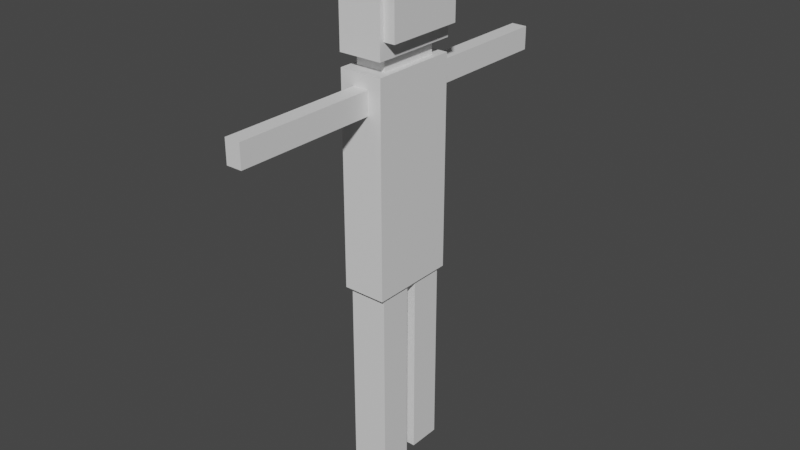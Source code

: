 # Source: Character.blend  (saved by Blender 2.82.7; exported with 4.5.12 LTS)
import bpy
from mathutils import Matrix  # noqa: F401  (used for matrix-valued properties, if any)

bpy.ops.wm.read_factory_settings(use_empty=True)
scene = bpy.context.scene
scene.name = 'Scene'

# ---- collections
col_collection = bpy.data.collections.new('Collection'); scene.collection.children.link(col_collection)

# ---- materials (node trees are filled in below, after node groups)
mat_material = bpy.data.materials.new('Material')
mat_material.alpha_threshold = 0.0
mat_material.use_transparent_shadow = False
mat_material.line_color = (0.0, 0.0, 0.0, 1.0)

# ---- material node trees
mat_material.use_nodes = True; mat_material.node_tree.nodes.clear()
_N = mat_material.node_tree.nodes; _L = mat_material.node_tree.links
n0 = _N.new('ShaderNodeOutputMaterial'); n0.name = 'Material Output'; n0.location = (300, 300)
n1 = _N.new('ShaderNodeBsdfPrincipled'); n1.name = 'Principled BSDF'; n1.location = (10, 300)
n1.distribution = 'GGX'
n1.subsurface_method = 'BURLEY'
n1.inputs[2].default_value = 0.4
n1.inputs[3].default_value = 1.45
n1.inputs[27].default_value = (0.0, 0.0, 0.0, 1.0)
n1.inputs[28].default_value = 1.0
_L.new(n1.outputs[0], n0.inputs[0])
n0.is_active_output = True

# ---- world
world_world = bpy.data.worlds.new('World'); scene.world = world_world
world_world.use_nodes = True; world_world.node_tree.nodes.clear()
_N = world_world.node_tree.nodes; _L = world_world.node_tree.links
n0 = _N.new('ShaderNodeOutputWorld'); n0.name = 'World Output'; n0.location = (300, 300)
n1 = _N.new('ShaderNodeBackground'); n1.name = 'Background'; n1.location = (10, 300)
n1.inputs[0].default_value = (0.05088, 0.05088, 0.05088, 1.0)
_L.new(n1.outputs[0], n0.inputs[0])
n0.is_active_output = True
world_world.color = (0.05088, 0.05088, 0.05088)
world_world.use_sun_shadow = False
world_world.sun_shadow_jitter_overblur = 0.0

# ---- meshes
me_cube = bpy.data.meshes.new('Cube')
me_cube.from_pydata([(0.7028, 0.7028, 1.0), (0.3631, 1.0, 0.7496), (-0.7028, 0.7028, 1.0), (-0.3631, 1.0, 0.7496), (0.3631, 1.0, 0.9086), (-0.3631, 1.0, 0.9086), (0.7028, 0.7028, 1.086), (-0.7028, 0.7028, 1.086), (1.01, 0.8994, 1.202), (-1.01, 1.01, 1.092), (1.01, 0.8994, 1.487), (-1.01, 1.01, 1.598), (0.785, 0.785, 1.626), (-0.785, 0.785, 1.626), (0.8745, 0.8745, -0.455), (-0.8745, 0.8745, -0.455), (1.0, 1.0, 1.0), (-1.0, 1.0, 1.0), (0.3631, 4.233, 0.7496), (-0.3631, 4.233, 0.7496), (0.3631, 4.233, 0.9086), (-0.3631, 4.233, 0.9086), (1.0, 1.0, -0.455), (-1.0, 1.0, -0.455), (0.8745, 0.1255, -1.773), (0.8745, 0.1255, -0.455), (-0.8745, 0.1255, -0.455), (-0.8745, 0.1255, -1.773), (0.8745, 0.8745, -1.773), (-0.8745, 0.8745, -1.773), (0.7028, -0.7028, 1.0), (0.3631, -1.0, 0.7496), (-0.7028, -0.7028, 1.0), (-0.3631, -1.0, 0.7496), (0.3631, -1.0, 0.9086), (-0.3631, -1.0, 0.9086), (0.7028, -0.7028, 1.086), (-0.7028, -0.7028, 1.086), (1.01, -0.8994, 1.202), (-1.01, -1.01, 1.092), (1.01, -0.8994, 1.487), (-1.01, -1.01, 1.598), (0.785, -0.785, 1.626), (-0.785, -0.785, 1.626), (-1.0, 0.0, -0.455), (1.0, 0.0, 1.0), (-1.0, 0.0, 1.0), (1.0, 0.0, -0.455), (0.7028, 0.0, 1.0), (-0.7028, 0.0, 1.0), (0.7028, 0.0, 1.086), (-0.7028, 0.0, 1.086), (1.01, 0.0, 1.202), (-1.01, 0.0, 1.092), (1.01, 0.0, 1.487), (-1.01, 0.0, 1.598), (0.785, 0.0, 1.626), (-0.785, 0.0, 1.626), (0.8745, -0.8745, -0.455), (-0.8745, -0.8745, -0.455), (1.0, -1.0, 1.0), (-1.0, -1.0, 1.0), (0.3631, -4.233, 0.7496), (-0.3631, -4.233, 0.7496), (0.3631, -4.233, 0.9086), (-0.3631, -4.233, 0.9086), (1.0, -1.0, -0.455), (-1.0, -1.0, -0.455), (0.8745, -0.1255, -1.773), (0.8745, -0.1255, -0.455), (-0.8745, -0.1255, -0.455), (-0.8745, -0.1255, -1.773), (0.8745, -0.8745, -1.773), (-0.8745, -0.8745, -1.773), (1.01, 1.01, 1.598), (1.01, 1.01, 1.092), (1.01, 0.0, 1.092), (1.01, 0.0, 1.598), (1.01, -1.01, 1.598), (1.01, -1.01, 1.092), (1.526, 0.0, 1.202), (1.526, 0.0, 1.487), (1.526, 0.8994, 1.487), (1.526, 0.8994, 1.202), (1.526, -0.8994, 1.487), (1.526, -0.8994, 1.202)], [], [(44, 46, 17, 23), (5, 4, 20, 21), (49, 2, 17, 46), (2, 0, 16, 17), (6, 7, 9, 75), (0, 2, 7, 6), (48, 0, 6, 50), (50, 6, 75, 76), (74, 11, 13, 12), (75, 9, 11, 74), (10, 54, 81, 82), (77, 74, 12, 56), (11, 55, 57, 13), (12, 13, 57, 56), (7, 51, 53, 9), (9, 53, 55, 11), (2, 49, 51, 7), (0, 48, 45, 16), (22, 16, 45, 47), (25, 26, 27, 24), (3, 1, 22, 23), (1, 4, 16, 22), (5, 3, 23, 17), (4, 5, 17, 16), (19, 21, 20, 18), (4, 1, 18, 20), (3, 5, 21, 19), (1, 3, 19, 18), (14, 15, 23, 22), (25, 14, 22, 47), (15, 26, 44, 23), (26, 25, 47, 44), (29, 28, 24, 27), (26, 15, 29, 27), (15, 14, 28, 29), (14, 25, 24, 28), (44, 67, 61, 46), (35, 65, 64, 34), (49, 46, 61, 32), (32, 61, 60, 30), (36, 79, 39, 37), (30, 36, 37, 32), (48, 50, 36, 30), (50, 76, 79, 36), (78, 42, 43, 41), (79, 78, 41, 39), (38, 52, 80, 85), (77, 56, 42, 78), (41, 43, 57, 55), (42, 56, 57, 43), (37, 39, 53, 51), (39, 41, 55, 53), (32, 37, 51, 49), (30, 60, 45, 48), (66, 47, 45, 60), (69, 68, 71, 70), (33, 67, 66, 31), (31, 66, 60, 34), (35, 61, 67, 33), (34, 60, 61, 35), (63, 62, 64, 65), (34, 64, 62, 31), (33, 63, 65, 35), (31, 62, 63, 33), (58, 66, 67, 59), (69, 47, 66, 58), (59, 67, 44, 70), (70, 44, 47, 69), (73, 71, 68, 72), (70, 71, 73, 59), (59, 73, 72, 58), (58, 72, 68, 69), (10, 8, 75, 74), (8, 52, 76, 75), (54, 10, 74, 77), (38, 40, 78, 79), (52, 38, 79, 76), (40, 54, 77, 78), (80, 83, 82, 81), (80, 81, 84, 85), (8, 10, 82, 83), (54, 40, 84, 81), (40, 38, 85, 84), (52, 8, 83, 80)])
_uv = me_cube.uv_layers.new(name='UVMap')
_uv.uv.foreach_set('vector', [0.375, 0.125, 0.625, 0.125, 0.625, 0.25, 0.375, 0.25, 0.5454, 0.3296, 0.5454, 0.4204, 0.5454, 0.4204, 0.5454, 0.3296, 0.8378, 0.625, 0.8378, 0.5372, 0.875, 0.5, 0.875, 0.625, 0.8378, 0.5372, 0.6622, 0.5372, 0.625, 0.5, 0.875, 0.5, 0.6622, 0.5372, 0.8378, 0.5372, 0.8378, 0.5372, 0.6622, 0.5372, 0.6622, 0.5372, 0.8378, 0.5372, 0.8378, 0.5372, 0.6622, 0.5372, 0.6622, 0.625, 0.6622, 0.5372, 0.6622, 0.5372, 0.6622, 0.625, 0.6622, 0.625, 0.6622, 0.5372, 0.6622, 0.5372, 0.6622, 0.625, 0.6622, 0.5372, 0.8378, 0.5372, 0.8378, 0.5372, 0.6622, 0.5372, 0.6622, 0.5372, 0.8378, 0.5372, 0.8378, 0.5372, 0.6622, 0.5372, 0.6622, 0.5468, 0.6622, 0.625, 0.6622, 0.625, 0.6622, 0.5468, 0.6622, 0.625, 0.6622, 0.5372, 0.6622, 0.5372, 0.6622, 0.625, 0.8378, 0.5372, 0.8378, 0.625, 0.8378, 0.625, 0.8378, 0.5372, 0.6622, 0.5372, 0.8378, 0.5372, 0.8378, 0.625, 0.6622, 0.625, 0.8378, 0.5372, 0.8378, 0.625, 0.8378, 0.625, 0.8378, 0.5372, 0.8378, 0.5372, 0.8378, 0.625, 0.8378, 0.625, 0.8378, 0.5372, 0.8378, 0.5372, 0.8378, 0.625, 0.8378, 0.625, 0.8378, 0.5372, 0.6622, 0.5372, 0.6622, 0.625, 0.625, 0.625, 0.625, 0.5, 0.375, 0.5, 0.625, 0.5, 0.625, 0.625, 0.375, 0.625, 0.3593, 0.6093, 0.1407, 0.6093, 0.1407, 0.6093, 0.3593, 0.6093, 0.4546, 0.3296, 0.4546, 0.4204, 0.375, 0.5, 0.375, 0.25, 0.4546, 0.4204, 0.5454, 0.4204, 0.625, 0.5, 0.375, 0.5, 0.5454, 0.3296, 0.4546, 0.3296, 0.375, 0.25, 0.625, 0.25, 0.5454, 0.4204, 0.5454, 0.3296, 0.625, 0.25, 0.625, 0.5, 0.4546, 0.3296, 0.5454, 0.3296, 0.5454, 0.4204, 0.4546, 0.4204, 0.5454, 0.4204, 0.4546, 0.4204, 0.4546, 0.4204, 0.5454, 0.4204, 0.4546, 0.3296, 0.5454, 0.3296, 0.5454, 0.3296, 0.4546, 0.3296, 0.4546, 0.4204, 0.4546, 0.3296, 0.4546, 0.3296, 0.4546, 0.4204, 0.3593, 0.5157, 0.1407, 0.5157, 0.125, 0.5, 0.375, 0.5, 0.3593, 0.6093, 0.3593, 0.5157, 0.375, 0.5, 0.375, 0.625, 0.1407, 0.5157, 0.1407, 0.6093, 0.125, 0.625, 0.125, 0.5, 0.1407, 0.6093, 0.3593, 0.6093, 0.375, 0.625, 0.125, 0.625, 0.1407, 0.5157, 0.3593, 0.5157, 0.3593, 0.6093, 0.1407, 0.6093, 0.1407, 0.6093, 0.1407, 0.5157, 0.1407, 0.5157, 0.1407, 0.6093, 0.1407, 0.5157, 0.3593, 0.5157, 0.3593, 0.5157, 0.1407, 0.5157, 0.3593, 0.5157, 0.3593, 0.6093, 0.3593, 0.6093, 0.3593, 0.5157, 0.375, 0.125, 0.375, 0.25, 0.625, 0.25, 0.625, 0.125, 0.5454, 0.3296, 0.5454, 0.3296, 0.5454, 0.4204, 0.5454, 0.4204, 0.8378, 0.625, 0.875, 0.625, 0.875, 0.5, 0.8378, 0.5372, 0.8378, 0.5372, 0.875, 0.5, 0.625, 0.5, 0.6622, 0.5372, 0.6622, 0.5372, 0.6622, 0.5372, 0.8378, 0.5372, 0.8378, 0.5372, 0.6622, 0.5372, 0.6622, 0.5372, 0.8378, 0.5372, 0.8378, 0.5372, 0.6622, 0.625, 0.6622, 0.625, 0.6622, 0.5372, 0.6622, 0.5372, 0.6622, 0.625, 0.6622, 0.625, 0.6622, 0.5372, 0.6622, 0.5372, 0.6622, 0.5372, 0.6622, 0.5372, 0.8378, 0.5372, 0.8378, 0.5372, 0.6622, 0.5372, 0.6622, 0.5372, 0.8378, 0.5372, 0.8378, 0.5372, 0.6622, 0.5468, 0.6622, 0.625, 0.6622, 0.625, 0.6622, 0.5468, 0.6622, 0.625, 0.6622, 0.625, 0.6622, 0.5372, 0.6622, 0.5372, 0.8378, 0.5372, 0.8378, 0.5372, 0.8378, 0.625, 0.8378, 0.625, 0.6622, 0.5372, 0.6622, 0.625, 0.8378, 0.625, 0.8378, 0.5372, 0.8378, 0.5372, 0.8378, 0.5372, 0.8378, 0.625, 0.8378, 0.625, 0.8378, 0.5372, 0.8378, 0.5372, 0.8378, 0.625, 0.8378, 0.625, 0.8378, 0.5372, 0.8378, 0.5372, 0.8378, 0.625, 0.8378, 0.625, 0.6622, 0.5372, 0.625, 0.5, 0.625, 0.625, 0.6622, 0.625, 0.375, 0.5, 0.375, 0.625, 0.625, 0.625, 0.625, 0.5, 0.3593, 0.6093, 0.3593, 0.6093, 0.1407, 0.6093, 0.1407, 0.6093, 0.4546, 0.3296, 0.375, 0.25, 0.375, 0.5, 0.4546, 0.4204, 0.4546, 0.4204, 0.375, 0.5, 0.625, 0.5, 0.5454, 0.4204, 0.5454, 0.3296, 0.625, 0.25, 0.375, 0.25, 0.4546, 0.3296, 0.5454, 0.4204, 0.625, 0.5, 0.625, 0.25, 0.5454, 0.3296, 0.4546, 0.3296, 0.4546, 0.4204, 0.5454, 0.4204, 0.5454, 0.3296, 0.5454, 0.4204, 0.5454, 0.4204, 0.4546, 0.4204, 0.4546, 0.4204, 0.4546, 0.3296, 0.4546, 0.3296, 0.5454, 0.3296, 0.5454, 0.3296, 0.4546, 0.4204, 0.4546, 0.4204, 0.4546, 0.3296, 0.4546, 0.3296, 0.3593, 0.5157, 0.375, 0.5, 0.125, 0.5, 0.1407, 0.5157, 0.3593, 0.6093, 0.375, 0.625, 0.375, 0.5, 0.3593, 0.5157, 0.1407, 0.5157, 0.125, 0.5, 0.125, 0.625, 0.1407, 0.6093, 0.1407, 0.6093, 0.125, 0.625, 0.375, 0.625, 0.3593, 0.6093, 0.1407, 0.5157, 0.1407, 0.6093, 0.3593, 0.6093, 0.3593, 0.5157, 0.1407, 0.6093, 0.1407, 0.6093, 0.1407, 0.5157, 0.1407, 0.5157, 0.1407, 0.5157, 0.1407, 0.5157, 0.3593, 0.5157, 0.3593, 0.5157, 0.3593, 0.5157, 0.3593, 0.5157, 0.3593, 0.6093, 0.3593, 0.6093, 0.6622, 0.5468, 0.6622, 0.5468, 0.6622, 0.5372, 0.6622, 0.5372, 0.6622, 0.5468, 0.6622, 0.625, 0.6622, 0.625, 0.6622, 0.5372, 0.6622, 0.625, 0.6622, 0.5468, 0.6622, 0.5372, 0.6622, 0.625, 0.6622, 0.5468, 0.6622, 0.5468, 0.6622, 0.5372, 0.6622, 0.5372, 0.6622, 0.625, 0.6622, 0.5468, 0.6622, 0.5372, 0.6622, 0.625, 0.6622, 0.5468, 0.6622, 0.625, 0.6622, 0.625, 0.6622, 0.5372, 0.6622, 0.625, 0.6622, 0.5468, 0.6622, 0.5468, 0.6622, 0.625, 0.6622, 0.625, 0.6622, 0.625, 0.6622, 0.5468, 0.6622, 0.5468, 0.6622, 0.5468, 0.6622, 0.5468, 0.6622, 0.5468, 0.6622, 0.5468, 0.6622, 0.625, 0.6622, 0.5468, 0.6622, 0.5468, 0.6622, 0.625, 0.6622, 0.5468, 0.6622, 0.5468, 0.6622, 0.5468, 0.6622, 0.5468, 0.6622, 0.625, 0.6622, 0.5468, 0.6622, 0.5468, 0.6622, 0.625])
me_cube.materials.append(mat_material)
me_cube.use_remesh_preserve_volume = False
me_cube.use_remesh_preserve_attributes = False
me_cube.use_mirror_vertex_groups = False
me_cube.update()
arm_armature = bpy.data.armatures.new('Armature')  # bones are not reproduced

# ---- objects
ob_cube = bpy.data.objects.new('Cube', me_cube)
ob_armature = bpy.data.objects.new('Armature', arm_armature)

# ---- transforms, parenting, visibility, modifiers, constraints
ob_cube.parent = ob_armature
ob_cube.matrix_parent_inverse = Matrix(((1.0, -0.0, 0.0, -0.0), (-0.0, 1.0, -0.0, 0.0), (0.0, -0.0, 1.0, 1.436), (-0.0, 0.0, -0.0, 1.0)))
ob_cube.location = (0.0, 0.0, 0.0)
ob_cube.scale = (0.4907, 1.0, 3.286)
ob_cube.lock_rotations_4d = False
ob_cube.empty_display_type = 'ARROWS'
ob_cube.lineart.crease_threshold = 0.0
_vg = ob_cube.vertex_groups.new(name='root')
for _i, _w in zip([14, 15, 22, 23, 25, 26, 44, 47, 58, 59, 66, 67, 69, 70], [0.211, 0.2336, 0.2727, 0.2996, 0.7848, 0.869, 0.8946, 0.7374, 0.1408, 0.2233, 0.2187, 0.2852, 0.3462, 0.8357]): _vg.add([_i], _w, 'REPLACE')
_vg = ob_cube.vertex_groups.new(name='head')
for _i, _w in zip([0, 2, 5, 6, 7, 8, 9, 10, 11, 12, 13, 16, 17, 30, 32, 35, 36, 37, 38, 39, 40, 41, 42, 43, 45, 46, 48, 49, 50, 51, 52, 53, 54, 55, 56, 57, 60, 61, 74, 75, 76, 77, 78, 79, 80, 81, 82, 83, 84, 85], [0.3813, 0.3625, 0.002789, 0.7375, 0.7254, 0.8823, 0.8303, 0.9599, 0.9777, 0.9873, 0.984, 0.1937, 0.1682, 0.3804, 0.3619, 0.002725, 0.7365, 0.725, 0.8787, 0.8298, 0.9597, 0.9777, 0.9875, 0.9841, 0.4763, 0.4488, 0.7423, 0.6642, 0.8752, 0.8933, 0.9532, 0.9313, 0.9855, 0.9956, 0.9963, 0.9967, 0.1934, 0.168, 0.9841, 0.8278, 0.9227, 0.9943, 0.9844, 0.8259, 0.9438, 0.9714, 0.9539, 0.8996, 0.9534, 0.8969]): _vg.add([_i], _w, 'REPLACE')
_vg = ob_cube.vertex_groups.new(name='armL')
for _i, _w in zip([0, 1, 2, 3, 4, 5, 6, 7, 8, 9, 10, 15, 16, 17, 18, 19, 20, 21, 22, 23, 30, 32, 36, 37, 45, 46, 48, 49, 50, 51, 53, 60, 61, 75, 76, 80, 82, 83], [0.582, 0.9481, 0.5976, 0.9338, 0.979, 0.9998, 0.2362, 0.2496, 0.106, 0.1537, 0.01815, 0.003841, 0.8191, 0.8184, 0.9997, 0.9997, 0.9999, 0.9999, 0.06534, 0.07107, 0.07766, 0.06801, 0.03542, 0.02499, 0.2712, 0.2782, 0.1341, 0.1691, 0.0655, 0.05435, 0.02095, 0.0651, 0.06496, 0.1589, 0.03093, 0.009418, 0.02643, 0.08716]): _vg.add([_i], _w, 'REPLACE')
_vg = ob_cube.vertex_groups.new(name='armR')
for _i, _w in zip([0, 2, 6, 7, 16, 17, 30, 31, 32, 33, 34, 35, 36, 37, 38, 39, 40, 45, 46, 48, 49, 50, 51, 53, 58, 59, 60, 61, 62, 63, 64, 65, 66, 67, 76, 79, 80, 84, 85], [0.07782, 0.06817, 0.03532, 0.02508, 0.06518, 0.06504, 0.583, 0.9481, 0.5983, 0.9338, 0.979, 0.9999, 0.2372, 0.2501, 0.1094, 0.1542, 0.01886, 0.2715, 0.2784, 0.1343, 0.1693, 0.0658, 0.05442, 0.02107, 0.0021, 0.006057, 0.8193, 0.8187, 0.9997, 0.9997, 0.9999, 0.9999, 0.06641, 0.07202, 0.03193, 0.1605, 0.009611, 0.02759, 0.08977]): _vg.add([_i], _w, 'REPLACE')
_vg = ob_cube.vertex_groups.new(name='legR')
for _i, _w in zip([22, 25, 33, 44, 47, 58, 59, 66, 67, 68, 69, 70, 71, 72, 73], [0.03077, 0.07199, 0.01208, 0.05279, 0.1917, 0.8321, 0.7478, 0.7213, 0.6464, 0.996, 0.6242, 0.1445, 0.9933, 0.9979, 0.9968]): _vg.add([_i], _w, 'REPLACE')
_vg = ob_cube.vertex_groups.new(name='legL')
for _i, _w in zip([3, 14, 15, 22, 23, 24, 25, 26, 27, 28, 29, 44, 47], [0.00978, 0.7479, 0.7336, 0.642, 0.625, 0.9916, 0.1365, 0.1044, 0.9922, 0.9968, 0.9965, 0.03607, 0.05998]): _vg.add([_i], _w, 'REPLACE')
_m = ob_cube.modifiers.new('Armature', 'ARMATURE')
_m.object = ob_armature
ob_armature.location = (0.0, 0.0, -1.436)
ob_armature.lineart.crease_threshold = 0.0

# ---- collection membership
col_collection.objects.link(ob_cube)
col_collection.objects.link(ob_armature)

# ---- scene / render settings (as saved in the file)
scene.frame_start = 1; scene.frame_end = 20; scene.frame_set(0)
scene.render.engine = 'BLENDER_EEVEE_NEXT'
scene.cycles.use_denoising = False
scene.cycles.samples = 128
scene.cycles.sampling_pattern = 'TABULATED_SOBOL'
scene.cycles.use_adaptive_sampling = False
scene.cycles.use_light_tree = False
scene.view_settings.view_transform = 'Filmic'
bpy.context.view_layer.update()

# ---- added for rendering (the .blend has no active camera and no usable light): camera, sun
cam_auto = bpy.data.cameras.new('AutoCamera')
cam_auto.lens = 50.0
cam_auto.sensor_width = 36.0
cam_auto.clip_end = 1000.0
ob_auto_camera = bpy.data.objects.new('AutoCamera', cam_auto)
scene.collection.objects.link(ob_auto_camera)
ob_auto_camera.location = (13.1458, -15.623, 10.1737)
ob_auto_camera.rotation_euler = (1.09748, -7.21219e-08, 0.694738)
scene.camera = ob_auto_camera
light_auto_sun = bpy.data.lights.new('AutoSun', 'SUN')
light_auto_sun.energy = 3.0
light_auto_sun.angle = 0.0523599
ob_auto_sun = bpy.data.objects.new('AutoSun', light_auto_sun)
scene.collection.objects.link(ob_auto_sun)
ob_auto_sun.rotation_euler = (0.872665, 0.174533, 0.523599)
bpy.context.view_layer.update()
